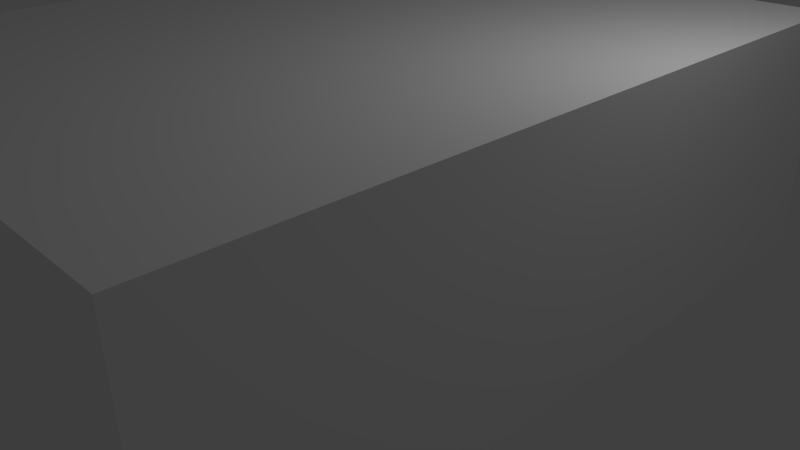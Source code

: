 # Source: room-of-boxes.blend  (saved by Blender 2.66.1; exported with 4.5.12 LTS)
import bpy
from mathutils import Matrix  # noqa: F401  (used for matrix-valued properties, if any)

bpy.ops.wm.read_factory_settings(use_empty=True)
scene = bpy.context.scene
scene.name = 'Scene'

# ---- collections
col_collection_1 = bpy.data.collections.new('Collection 1'); scene.collection.children.link(col_collection_1)

# ---- materials (node trees are filled in below, after node groups)
mat_material = bpy.data.materials.new('Material')
mat_material.alpha_threshold = 0.0
mat_material.use_transparent_shadow = False
mat_material.diffuse_color = (0.8351, 0.9614, 1.0, 1.0)
mat_material.roughness = 0.5
mat_material.line_color = (0.0, 0.0, 0.0, 1.0)
mat_walls = bpy.data.materials.new('Walls')
mat_walls.alpha_threshold = 0.0
mat_walls.use_transparent_shadow = False
mat_walls.diffuse_color = (0.9258, 0.9258, 0.9258, 1.0)
mat_walls.roughness = 0.5
mat_walls.line_color = (0.0, 0.0, 0.0, 1.0)

# ---- material node trees

# ---- world
world_world = bpy.data.worlds.new('World'); scene.world = world_world
world_world.color = (0.05088, 0.05088, 0.05088)
world_world.use_sun_shadow = False
world_world.sun_shadow_jitter_overblur = 0.0
world_world.cycles.sampling_method = 'MANUAL'
world_world.cycles.sample_map_resolution = 256

# ---- cameras
cam_camera = bpy.data.cameras.new('Camera')
cam_camera.clip_end = 100.0
cam_camera.lens = 35.0
cam_camera.sensor_width = 32.0
cam_camera.sensor_height = 18.0
cam_camera.ortho_scale = 7.314
cam_camera.dof.focus_distance = 0.0
cam_camera.dof.aperture_fstop = 128.0

# ---- lights
light_lamp = bpy.data.lights.new('Lamp', 'POINT')
light_lamp.transmission_factor = 0.0
light_lamp.cutoff_distance = 30.0
light_lamp.energy = 100.0
light_lamp.shadow_buffer_clip_start = 1.001
light_lamp.shadow_soft_size = 0.1
light_lamp.shadow_maximum_resolution = 0.006
light_lamp.use_absolute_resolution = True
light_lamp.cycles.use_multiple_importance_sampling = False

# ---- meshes
me_cube_012 = bpy.data.meshes.new('Cube.012')
me_cube_012.from_pydata([(-1.0, -1.0, -1.0), (-1.0, 1.0, -1.0), (1.0, 1.0, -1.0), (1.0, -1.0, -1.0), (-1.0, -1.0, 1.0), (-1.0, 1.0, 1.0), (1.0, 1.0, 1.0), (1.0, -1.0, 1.0)], [], [(4, 5, 1), (5, 6, 2), (6, 7, 3), (7, 4, 0), (0, 1, 2), (7, 6, 5), (0, 4, 1), (1, 5, 2), (2, 6, 3), (3, 7, 0), (3, 0, 2), (4, 7, 5)])
me_cube_012.materials.append(mat_material)
me_cube_012.use_remesh_preserve_volume = False
me_cube_012.use_remesh_preserve_attributes = False
me_cube_012.use_mirror_vertex_groups = False
me_cube_012.update()
me_cube_011 = bpy.data.meshes.new('Cube.011')
me_cube_011.from_pydata([(-1.0, -1.0, -1.0), (-1.0, 1.0, -1.0), (1.0, 1.0, -1.0), (1.0, -1.0, -1.0), (-1.0, -1.0, 1.0), (-1.0, 1.0, 1.0), (1.0, 1.0, 1.0), (1.0, -1.0, 1.0)], [], [(4, 5, 1), (5, 6, 2), (6, 7, 3), (7, 4, 0), (0, 1, 2), (7, 6, 5), (0, 4, 1), (1, 5, 2), (2, 6, 3), (3, 7, 0), (3, 0, 2), (4, 7, 5)])
me_cube_011.materials.append(mat_material)
me_cube_011.use_remesh_preserve_volume = False
me_cube_011.use_remesh_preserve_attributes = False
me_cube_011.use_mirror_vertex_groups = False
me_cube_011.update()
me_cube_010 = bpy.data.meshes.new('Cube.010')
me_cube_010.from_pydata([(-1.0, -1.0, -1.0), (-1.0, 1.0, -1.0), (1.0, 1.0, -1.0), (1.0, -1.0, -1.0), (-1.0, -1.0, 1.0), (-1.0, 1.0, 1.0), (1.0, 1.0, 1.0), (1.0, -1.0, 1.0)], [], [(4, 5, 1), (5, 6, 2), (6, 7, 3), (7, 4, 0), (0, 1, 2), (7, 6, 5), (0, 4, 1), (1, 5, 2), (2, 6, 3), (3, 7, 0), (3, 0, 2), (4, 7, 5)])
me_cube_010.materials.append(mat_material)
me_cube_010.use_remesh_preserve_volume = False
me_cube_010.use_remesh_preserve_attributes = False
me_cube_010.use_mirror_vertex_groups = False
me_cube_010.update()
me_cube_009 = bpy.data.meshes.new('Cube.009')
me_cube_009.from_pydata([(-1.0, -1.0, -1.0), (-1.0, 1.0, -1.0), (1.0, 1.0, -1.0), (1.0, -1.0, -1.0), (-1.0, -1.0, 1.0), (-1.0, 1.0, 1.0), (1.0, 1.0, 1.0), (1.0, -1.0, 1.0)], [], [(4, 5, 1), (5, 6, 2), (6, 7, 3), (7, 4, 0), (0, 1, 2), (7, 6, 5), (0, 4, 1), (1, 5, 2), (2, 6, 3), (3, 7, 0), (3, 0, 2), (4, 7, 5)])
me_cube_009.materials.append(mat_material)
me_cube_009.use_remesh_preserve_volume = False
me_cube_009.use_remesh_preserve_attributes = False
me_cube_009.use_mirror_vertex_groups = False
me_cube_009.update()
me_cube_008 = bpy.data.meshes.new('Cube.008')
me_cube_008.from_pydata([(-1.0, -1.0, -1.0), (-1.0, 1.0, -1.0), (1.0, 1.0, -1.0), (1.0, -1.0, -1.0), (-1.0, -1.0, 1.0), (-1.0, 1.0, 1.0), (1.0, 1.0, 1.0), (1.0, -1.0, 1.0)], [], [(4, 5, 1), (5, 6, 2), (6, 7, 3), (7, 4, 0), (0, 1, 2), (7, 6, 5), (0, 4, 1), (1, 5, 2), (2, 6, 3), (3, 7, 0), (3, 0, 2), (4, 7, 5)])
me_cube_008.materials.append(mat_material)
me_cube_008.use_remesh_preserve_volume = False
me_cube_008.use_remesh_preserve_attributes = False
me_cube_008.use_mirror_vertex_groups = False
me_cube_008.update()
me_cube_007 = bpy.data.meshes.new('Cube.007')
me_cube_007.from_pydata([(-1.0, -1.0, -1.0), (-1.0, 1.0, -1.0), (1.0, 1.0, -1.0), (1.0, -1.0, -1.0), (-1.0, -1.0, 1.0), (-1.0, 1.0, 1.0), (1.0, 1.0, 1.0), (1.0, -1.0, 1.0)], [], [(4, 5, 1), (5, 6, 2), (6, 7, 3), (7, 4, 0), (0, 1, 2), (7, 6, 5), (0, 4, 1), (1, 5, 2), (2, 6, 3), (3, 7, 0), (3, 0, 2), (4, 7, 5)])
me_cube_007.materials.append(mat_material)
me_cube_007.use_remesh_preserve_volume = False
me_cube_007.use_remesh_preserve_attributes = False
me_cube_007.use_mirror_vertex_groups = False
me_cube_007.update()
me_cube_006 = bpy.data.meshes.new('Cube.006')
me_cube_006.from_pydata([(-1.0, -1.0, -1.0), (-1.0, 1.0, -1.0), (1.0, 1.0, -1.0), (1.0, -1.0, -1.0), (-1.0, -1.0, 1.0), (-1.0, 1.0, 1.0), (1.0, 1.0, 1.0), (1.0, -1.0, 1.0)], [], [(4, 5, 1), (5, 6, 2), (6, 7, 3), (7, 4, 0), (0, 1, 2), (7, 6, 5), (0, 4, 1), (1, 5, 2), (2, 6, 3), (3, 7, 0), (3, 0, 2), (4, 7, 5)])
me_cube_006.materials.append(mat_material)
me_cube_006.use_remesh_preserve_volume = False
me_cube_006.use_remesh_preserve_attributes = False
me_cube_006.use_mirror_vertex_groups = False
me_cube_006.update()
me_cube_005 = bpy.data.meshes.new('Cube.005')
me_cube_005.from_pydata([(-1.0, -1.0, -1.0), (-1.0, 1.0, -1.0), (1.0, 1.0, -1.0), (1.0, -1.0, -1.0), (-1.0, -1.0, 1.0), (-1.0, 1.0, 1.0), (1.0, 1.0, 1.0), (1.0, -1.0, 1.0)], [], [(4, 5, 1), (5, 6, 2), (6, 7, 3), (7, 4, 0), (0, 1, 2), (7, 6, 5), (0, 4, 1), (1, 5, 2), (2, 6, 3), (3, 7, 0), (3, 0, 2), (4, 7, 5)])
me_cube_005.materials.append(mat_material)
me_cube_005.use_remesh_preserve_volume = False
me_cube_005.use_remesh_preserve_attributes = False
me_cube_005.use_mirror_vertex_groups = False
me_cube_005.update()
me_cube_004 = bpy.data.meshes.new('Cube.004')
me_cube_004.from_pydata([(-1.0, -1.0, -1.0), (-1.0, 1.0, -1.0), (1.0, 1.0, -1.0), (1.0, -1.0, -1.0), (-1.0, -1.0, 1.0), (-1.0, 1.0, 1.0), (1.0, 1.0, 1.0), (1.0, -1.0, 1.0)], [], [(4, 5, 1), (5, 6, 2), (6, 7, 3), (7, 4, 0), (0, 1, 2), (7, 6, 5), (0, 4, 1), (1, 5, 2), (2, 6, 3), (3, 7, 0), (3, 0, 2), (4, 7, 5)])
me_cube_004.materials.append(mat_material)
me_cube_004.use_remesh_preserve_volume = False
me_cube_004.use_remesh_preserve_attributes = False
me_cube_004.use_mirror_vertex_groups = False
me_cube_004.update()
me_cube_003 = bpy.data.meshes.new('Cube.003')
me_cube_003.from_pydata([(-1.0, -1.0, -1.0), (-1.0, 1.0, -1.0), (1.0, 1.0, -1.0), (1.0, -1.0, -1.0), (-1.0, -1.0, 1.0), (-1.0, 1.0, 1.0), (1.0, 1.0, 1.0), (1.0, -1.0, 1.0)], [], [(4, 5, 1), (5, 6, 2), (6, 7, 3), (7, 4, 0), (0, 1, 2), (7, 6, 5), (0, 4, 1), (1, 5, 2), (2, 6, 3), (3, 7, 0), (3, 0, 2), (4, 7, 5)])
me_cube_003.materials.append(mat_material)
me_cube_003.use_remesh_preserve_volume = False
me_cube_003.use_remesh_preserve_attributes = False
me_cube_003.use_mirror_vertex_groups = False
me_cube_003.update()
me_cube_002 = bpy.data.meshes.new('Cube.002')
me_cube_002.from_pydata([(-1.0, -1.0, -1.0), (-1.0, 1.0, -1.0), (1.0, 1.0, -1.0), (1.0, -1.0, -1.0), (-1.0, -1.0, 1.0), (-1.0, 1.0, 1.0), (1.0, 1.0, 1.0), (1.0, -1.0, 1.0)], [], [(4, 5, 1), (5, 6, 2), (6, 7, 3), (7, 4, 0), (0, 1, 2), (7, 6, 5), (0, 4, 1), (1, 5, 2), (2, 6, 3), (3, 7, 0), (3, 0, 2), (4, 7, 5)])
me_cube_002.materials.append(mat_material)
me_cube_002.use_remesh_preserve_volume = False
me_cube_002.use_remesh_preserve_attributes = False
me_cube_002.use_mirror_vertex_groups = False
me_cube_002.update()
me_cube_001 = bpy.data.meshes.new('Cube.001')
me_cube_001.from_pydata([(-1.0, -1.0, -1.0), (-1.0, 1.0, -1.0), (1.0, 1.0, -1.0), (1.0, -1.0, -1.0), (-1.0, -1.0, 1.0), (-1.0, 1.0, 1.0), (1.0, 1.0, 1.0), (1.0, -1.0, 1.0)], [], [(4, 5, 1), (5, 6, 2), (6, 7, 3), (7, 4, 0), (0, 1, 2), (7, 6, 5), (0, 4, 1), (1, 5, 2), (2, 6, 3), (3, 7, 0), (3, 0, 2), (4, 7, 5)])
me_cube_001.materials.append(mat_material)
me_cube_001.use_remesh_preserve_volume = False
me_cube_001.use_remesh_preserve_attributes = False
me_cube_001.use_mirror_vertex_groups = False
me_cube_001.update()
me_cube = bpy.data.meshes.new('Cube')
me_cube.from_pydata([(-1.0, -1.0, -1.0), (-1.0, 1.0, -1.0), (1.0, 1.0, -1.0), (1.0, -1.0, -1.0), (-1.0, -1.0, 1.0), (-1.0, 1.0, 1.0), (1.0, 1.0, 1.0), (1.0, -1.0, 1.0)], [], [(4, 0, 1), (5, 1, 2), (6, 2, 3), (7, 3, 0), (0, 3, 2), (7, 4, 5), (5, 4, 1), (6, 5, 2), (7, 6, 3), (4, 7, 0), (1, 0, 2), (6, 7, 5)])
me_cube.materials.append(mat_walls)
me_cube.use_remesh_preserve_volume = False
me_cube.use_remesh_preserve_attributes = False
me_cube.use_mirror_vertex_groups = False
me_cube.update()

# ---- objects
ob_box_tall_3 = bpy.data.objects.new('Box tall 3', me_cube_012)
ob_box_cube_6 = bpy.data.objects.new('Box cube 6', me_cube_011)
ob_box_cube_5 = bpy.data.objects.new('Box cube 5', me_cube_010)
ob_box_slap_3 = bpy.data.objects.new('Box slap 3', me_cube_009)
ob_box_slap_2 = bpy.data.objects.new('Box slap 2', me_cube_008)
ob_box_cube_4 = bpy.data.objects.new('Box cube 4', me_cube_007)
ob_box_slap_1 = bpy.data.objects.new('Box slap 1', me_cube_006)
ob_box_cube_3 = bpy.data.objects.new('Box cube 3', me_cube_005)
ob_box_cube_2 = bpy.data.objects.new('Box cube 2', me_cube_004)
ob_box_tall_2 = bpy.data.objects.new('Box tall 2', me_cube_003)
ob_box_cube_1 = bpy.data.objects.new('Box cube 1', me_cube_002)
ob_box_tall_1 = bpy.data.objects.new('Box tall 1', me_cube_001)
ob_walls = bpy.data.objects.new('Walls', me_cube)
ob_lamp = bpy.data.objects.new('Lamp', light_lamp)
ob_camera = bpy.data.objects.new('Camera', cam_camera)

# ---- transforms, parenting, visibility, modifiers, constraints
ob_box_tall_3.location = (0.0, -3.5, 0.75)
ob_box_tall_3.scale = (0.5, 0.5, 0.75)
ob_box_tall_3.lineart.crease_threshold = 0.0
ob_box_cube_6.location = (-2.0, -3.5, 0.5)
ob_box_cube_6.scale = (0.5, 0.5, 0.5)
ob_box_cube_6.lineart.crease_threshold = 0.0
ob_box_cube_5.location = (2.0, -3.5, 0.5)
ob_box_cube_5.scale = (0.5, 0.5, 0.5)
ob_box_cube_5.lineart.crease_threshold = 0.0
ob_box_slap_3.location = (2.0, -1.5, 0.25)
ob_box_slap_3.scale = (0.5, 0.5, 0.25)
ob_box_slap_3.lineart.crease_threshold = 0.0
ob_box_slap_2.location = (-2.0, -1.5, 0.25)
ob_box_slap_2.scale = (0.5, 0.5, 0.25)
ob_box_slap_2.lineart.crease_threshold = 0.0
ob_box_cube_4.location = (0.0, -1.5, 0.5)
ob_box_cube_4.scale = (0.5, 0.5, 0.5)
ob_box_cube_4.lineart.crease_threshold = 0.0
ob_box_slap_1.location = (0.0, 0.5, 0.25)
ob_box_slap_1.scale = (0.5, 0.5, 0.25)
ob_box_slap_1.lineart.crease_threshold = 0.0
ob_box_cube_3.location = (-2.0, 0.5, 0.5)
ob_box_cube_3.scale = (0.5, 0.5, 0.5)
ob_box_cube_3.lineart.crease_threshold = 0.0
ob_box_cube_2.location = (2.0, 0.5, 0.5)
ob_box_cube_2.scale = (0.5, 0.5, 0.5)
ob_box_cube_2.lineart.crease_threshold = 0.0
ob_box_tall_2.location = (2.0, 2.5, 0.75)
ob_box_tall_2.scale = (0.5, 0.5, 0.75)
ob_box_tall_2.lineart.crease_threshold = 0.0
ob_box_cube_1.location = (0.0, 2.5, 0.5)
ob_box_cube_1.scale = (0.5, 0.5, 0.5)
ob_box_cube_1.lineart.crease_threshold = 0.0
ob_box_tall_1.location = (-2.0, 2.5, 0.75)
ob_box_tall_1.scale = (0.5, 0.5, 0.75)
ob_box_tall_1.lineart.crease_threshold = 0.0
ob_walls.location = (0.0, -0.5, 1.5)
ob_walls.scale = (3.5, 4.5, 1.5)
ob_walls.lineart.crease_threshold = 0.0
ob_lamp.location = (4.076, 1.005, 5.904)
ob_lamp.rotation_euler = (0.6503, 0.05522, 1.866)
ob_lamp.lock_rotations_4d = False
ob_lamp.empty_display_type = 'ARROWS'
ob_lamp.color = (0.0, 0.0, 0.0, 0.0)
ob_lamp.lineart.crease_threshold = 0.0
ob_camera.location = (7.481, -6.508, 5.344)
ob_camera.rotation_euler = (1.109, 0.01082, 0.8149)
ob_camera.lock_rotations_4d = False
ob_camera.empty_display_type = 'ARROWS'
ob_camera.color = (0.0, 0.0, 0.0, 0.0)
ob_camera.display_type = 'WIRE'
ob_camera.lineart.crease_threshold = 0.0

# ---- collection membership
col_collection_1.objects.link(ob_box_tall_3)
col_collection_1.objects.link(ob_box_cube_6)
col_collection_1.objects.link(ob_box_cube_5)
col_collection_1.objects.link(ob_box_slap_3)
col_collection_1.objects.link(ob_box_slap_2)
col_collection_1.objects.link(ob_box_cube_4)
col_collection_1.objects.link(ob_box_slap_1)
col_collection_1.objects.link(ob_box_cube_3)
col_collection_1.objects.link(ob_box_cube_2)
col_collection_1.objects.link(ob_box_tall_2)
col_collection_1.objects.link(ob_box_cube_1)
col_collection_1.objects.link(ob_box_tall_1)
col_collection_1.objects.link(ob_walls)
col_collection_1.objects.link(ob_lamp)
col_collection_1.objects.link(ob_camera)

# ---- scene / render settings (as saved in the file)
scene.camera = ob_camera
scene.frame_start = 1; scene.frame_end = 250; scene.frame_set(1)
scene.render.engine = 'BLENDER_EEVEE_NEXT'
scene.render.image_settings.color_mode = 'RGB'
scene.render.image_settings.compression = 90
scene.render.resolution_percentage = 50
scene.render.dither_intensity = 0.0
scene.render.bake_margin = 2
scene.cycles.use_denoising = False
scene.cycles.samples = 10
scene.cycles.sampling_pattern = 'TABULATED_SOBOL'
scene.cycles.light_sampling_threshold = 0.0
scene.cycles.use_adaptive_sampling = False
scene.cycles.use_light_tree = False
scene.cycles.blur_glossy = 0.0
scene.cycles.volume_bounces = 1
scene.cycles.pixel_filter_type = 'GAUSSIAN'
scene.cycles.sample_clamp_indirect = 0.0
scene.view_settings.view_transform = 'Standard'
bpy.context.view_layer.update()
